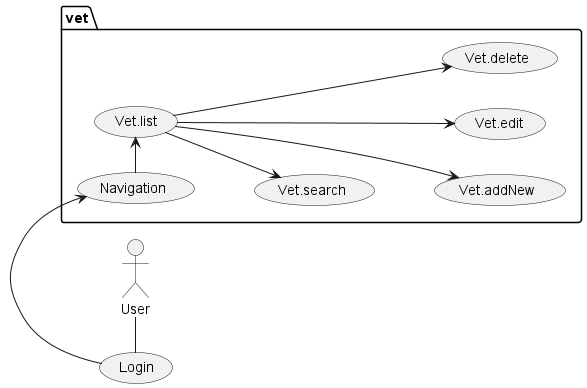

The diagram above was rendered by PlantUML. Its source (embedded in the PNG):
@startuml
left to right direction
'top to bottom direction

'https://plantuml.com/use-case-diagram

User - (Login)
package vet {
    (Login) -> (Navigation)
    (Navigation) -> (Vet.list)
    (Vet.list) --> (Vet.search)
    (Vet.list) ---> (Vet.addNew)
    (Vet.list) ---> (Vet.edit)
    (Vet.list) ---> (Vet.delete)
}
@enduml